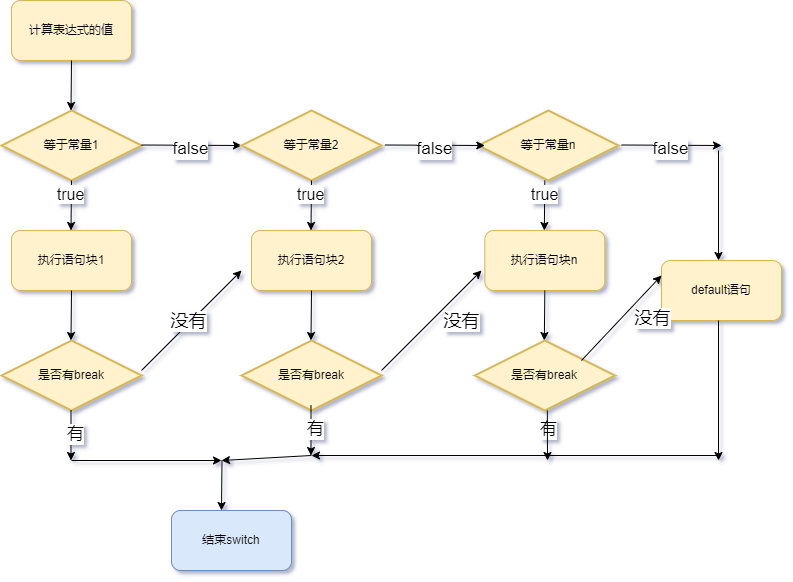

The diagram above was exported from draw.io. Its source (the exported page's mxGraphModel, read from the mxfile embedded in the PNG):
<mxGraphModel dx="994" dy="684" grid="1" gridSize="10" guides="1" tooltips="1" connect="1" arrows="1" fold="1" page="1" pageScale="1" pageWidth="827" pageHeight="1169" math="0" shadow="0">
  <root>
    <mxCell id="WIyWlLk6GJQsqaUBKTNV-0" />
    <mxCell id="WIyWlLk6GJQsqaUBKTNV-1" parent="WIyWlLk6GJQsqaUBKTNV-0" />
    <mxCell id="CP2A2xZsaiGlcDApZ_BA-1" value="计算表达式的值" style="rounded=1;whiteSpace=wrap;html=1;fillColor=#fff2cc;strokeColor=#d6b656;" parent="WIyWlLk6GJQsqaUBKTNV-1" vertex="1">
      <mxGeometry x="120" y="180" width="120" height="60" as="geometry" />
    </mxCell>
    <mxCell id="CP2A2xZsaiGlcDApZ_BA-4" value="等于常量1" style="strokeWidth=2;html=1;shape=mxgraph.flowchart.decision;whiteSpace=wrap;fillColor=#fff2cc;strokeColor=#d6b656;" parent="WIyWlLk6GJQsqaUBKTNV-1" vertex="1">
      <mxGeometry x="110" y="290" width="140" height="70" as="geometry" />
    </mxCell>
    <mxCell id="CP2A2xZsaiGlcDApZ_BA-5" value="" style="endArrow=classic;html=1;rounded=0;" parent="WIyWlLk6GJQsqaUBKTNV-1" edge="1">
      <mxGeometry width="50" height="50" relative="1" as="geometry">
        <mxPoint x="180" y="240" as="sourcePoint" />
        <mxPoint x="179.5" y="290" as="targetPoint" />
      </mxGeometry>
    </mxCell>
    <mxCell id="CP2A2xZsaiGlcDApZ_BA-6" value="" style="endArrow=classic;html=1;rounded=0;" parent="WIyWlLk6GJQsqaUBKTNV-1" edge="1">
      <mxGeometry width="50" height="50" relative="1" as="geometry">
        <mxPoint x="180" y="360" as="sourcePoint" />
        <mxPoint x="179.5" y="410" as="targetPoint" />
      </mxGeometry>
    </mxCell>
    <mxCell id="CP2A2xZsaiGlcDApZ_BA-7" value="&lt;font style=&quot;font-size: 16px;&quot;&gt;true&lt;/font&gt;" style="edgeLabel;html=1;align=center;verticalAlign=middle;resizable=0;points=[];" parent="CP2A2xZsaiGlcDApZ_BA-6" vertex="1" connectable="0">
      <mxGeometry x="-0.4529" y="-1" relative="1" as="geometry">
        <mxPoint as="offset" />
      </mxGeometry>
    </mxCell>
    <mxCell id="CP2A2xZsaiGlcDApZ_BA-8" value="执行语句块1" style="rounded=1;whiteSpace=wrap;html=1;fillColor=#fff2cc;strokeColor=#d6b656;" parent="WIyWlLk6GJQsqaUBKTNV-1" vertex="1">
      <mxGeometry x="120" y="410" width="120" height="60" as="geometry" />
    </mxCell>
    <mxCell id="CP2A2xZsaiGlcDApZ_BA-9" value="" style="endArrow=classic;html=1;rounded=0;" parent="WIyWlLk6GJQsqaUBKTNV-1" edge="1">
      <mxGeometry width="50" height="50" relative="1" as="geometry">
        <mxPoint x="180" y="470" as="sourcePoint" />
        <mxPoint x="179.5" y="520" as="targetPoint" />
      </mxGeometry>
    </mxCell>
    <mxCell id="CP2A2xZsaiGlcDApZ_BA-10" value="是否有break" style="strokeWidth=2;html=1;shape=mxgraph.flowchart.decision;whiteSpace=wrap;fillColor=#fff2cc;strokeColor=#d6b656;" parent="WIyWlLk6GJQsqaUBKTNV-1" vertex="1">
      <mxGeometry x="110" y="520" width="140" height="70" as="geometry" />
    </mxCell>
    <mxCell id="CP2A2xZsaiGlcDApZ_BA-13" value="" style="endArrow=classic;html=1;rounded=0;" parent="WIyWlLk6GJQsqaUBKTNV-1" edge="1">
      <mxGeometry width="50" height="50" relative="1" as="geometry">
        <mxPoint x="179.5" y="590" as="sourcePoint" />
        <mxPoint x="179.5" y="640" as="targetPoint" />
      </mxGeometry>
    </mxCell>
    <mxCell id="CP2A2xZsaiGlcDApZ_BA-14" value="有" style="edgeLabel;html=1;align=center;verticalAlign=middle;resizable=0;points=[];" parent="CP2A2xZsaiGlcDApZ_BA-13" vertex="1" connectable="0">
      <mxGeometry x="-0.12" y="3" relative="1" as="geometry">
        <mxPoint as="offset" />
      </mxGeometry>
    </mxCell>
    <mxCell id="CP2A2xZsaiGlcDApZ_BA-15" value="&lt;font style=&quot;font-size: 17px;&quot;&gt;有&lt;/font&gt;" style="edgeLabel;html=1;align=center;verticalAlign=middle;resizable=0;points=[];" parent="CP2A2xZsaiGlcDApZ_BA-13" vertex="1" connectable="0">
      <mxGeometry x="-0.08" y="4" relative="1" as="geometry">
        <mxPoint as="offset" />
      </mxGeometry>
    </mxCell>
    <mxCell id="CP2A2xZsaiGlcDApZ_BA-16" value="" style="endArrow=classic;html=1;rounded=0;" parent="WIyWlLk6GJQsqaUBKTNV-1" edge="1">
      <mxGeometry width="50" height="50" relative="1" as="geometry">
        <mxPoint x="180" y="640" as="sourcePoint" />
        <mxPoint x="330" y="640" as="targetPoint" />
      </mxGeometry>
    </mxCell>
    <mxCell id="CP2A2xZsaiGlcDApZ_BA-17" value="" style="endArrow=classic;html=1;rounded=0;" parent="WIyWlLk6GJQsqaUBKTNV-1" edge="1">
      <mxGeometry width="50" height="50" relative="1" as="geometry">
        <mxPoint x="330.5" y="640" as="sourcePoint" />
        <mxPoint x="330" y="690" as="targetPoint" />
      </mxGeometry>
    </mxCell>
    <mxCell id="CP2A2xZsaiGlcDApZ_BA-18" value="结束switch" style="rounded=1;whiteSpace=wrap;html=1;fillColor=#dae8fc;strokeColor=#6c8ebf;" parent="WIyWlLk6GJQsqaUBKTNV-1" vertex="1">
      <mxGeometry x="280" y="690" width="120" height="60" as="geometry" />
    </mxCell>
    <mxCell id="CP2A2xZsaiGlcDApZ_BA-19" value="" style="endArrow=classic;html=1;rounded=0;" parent="WIyWlLk6GJQsqaUBKTNV-1" edge="1">
      <mxGeometry width="50" height="50" relative="1" as="geometry">
        <mxPoint x="250" y="324.5" as="sourcePoint" />
        <mxPoint x="350" y="325" as="targetPoint" />
      </mxGeometry>
    </mxCell>
    <mxCell id="CP2A2xZsaiGlcDApZ_BA-20" value="&lt;font style=&quot;font-size: 17px;&quot;&gt;false&lt;/font&gt;" style="edgeLabel;html=1;align=center;verticalAlign=middle;resizable=0;points=[];" parent="CP2A2xZsaiGlcDApZ_BA-19" vertex="1" connectable="0">
      <mxGeometry x="-0.0263" y="-4" relative="1" as="geometry">
        <mxPoint as="offset" />
      </mxGeometry>
    </mxCell>
    <mxCell id="CP2A2xZsaiGlcDApZ_BA-21" value="等于常量2" style="strokeWidth=2;html=1;shape=mxgraph.flowchart.decision;whiteSpace=wrap;fillColor=#fff2cc;strokeColor=#d6b656;" parent="WIyWlLk6GJQsqaUBKTNV-1" vertex="1">
      <mxGeometry x="350" y="290" width="140" height="70" as="geometry" />
    </mxCell>
    <mxCell id="CP2A2xZsaiGlcDApZ_BA-22" value="" style="endArrow=classic;html=1;rounded=0;" parent="WIyWlLk6GJQsqaUBKTNV-1" edge="1">
      <mxGeometry width="50" height="50" relative="1" as="geometry">
        <mxPoint x="420" y="360" as="sourcePoint" />
        <mxPoint x="419.5" y="410" as="targetPoint" />
      </mxGeometry>
    </mxCell>
    <mxCell id="CP2A2xZsaiGlcDApZ_BA-23" value="&lt;font style=&quot;font-size: 16px;&quot;&gt;true&lt;/font&gt;" style="edgeLabel;html=1;align=center;verticalAlign=middle;resizable=0;points=[];" parent="CP2A2xZsaiGlcDApZ_BA-22" vertex="1" connectable="0">
      <mxGeometry x="-0.4529" y="-1" relative="1" as="geometry">
        <mxPoint as="offset" />
      </mxGeometry>
    </mxCell>
    <mxCell id="CP2A2xZsaiGlcDApZ_BA-24" value="执行语句块2" style="rounded=1;whiteSpace=wrap;html=1;fillColor=#fff2cc;strokeColor=#d6b656;" parent="WIyWlLk6GJQsqaUBKTNV-1" vertex="1">
      <mxGeometry x="360" y="410" width="120" height="60" as="geometry" />
    </mxCell>
    <mxCell id="CP2A2xZsaiGlcDApZ_BA-25" value="" style="endArrow=classic;html=1;rounded=0;" parent="WIyWlLk6GJQsqaUBKTNV-1" edge="1">
      <mxGeometry width="50" height="50" relative="1" as="geometry">
        <mxPoint x="420" y="470" as="sourcePoint" />
        <mxPoint x="419.5" y="520" as="targetPoint" />
      </mxGeometry>
    </mxCell>
    <mxCell id="CP2A2xZsaiGlcDApZ_BA-26" value="是否有break" style="strokeWidth=2;html=1;shape=mxgraph.flowchart.decision;whiteSpace=wrap;fillColor=#fff2cc;strokeColor=#d6b656;" parent="WIyWlLk6GJQsqaUBKTNV-1" vertex="1">
      <mxGeometry x="350" y="520" width="140" height="70" as="geometry" />
    </mxCell>
    <mxCell id="CP2A2xZsaiGlcDApZ_BA-28" value="" style="endArrow=classic;html=1;rounded=0;" parent="WIyWlLk6GJQsqaUBKTNV-1" edge="1">
      <mxGeometry width="50" height="50" relative="1" as="geometry">
        <mxPoint x="419.5" y="585" as="sourcePoint" />
        <mxPoint x="419.5" y="635" as="targetPoint" />
      </mxGeometry>
    </mxCell>
    <mxCell id="CP2A2xZsaiGlcDApZ_BA-29" value="有" style="edgeLabel;html=1;align=center;verticalAlign=middle;resizable=0;points=[];" parent="CP2A2xZsaiGlcDApZ_BA-28" vertex="1" connectable="0">
      <mxGeometry x="-0.12" y="3" relative="1" as="geometry">
        <mxPoint as="offset" />
      </mxGeometry>
    </mxCell>
    <mxCell id="CP2A2xZsaiGlcDApZ_BA-30" value="&lt;font style=&quot;font-size: 17px;&quot;&gt;有&lt;/font&gt;" style="edgeLabel;html=1;align=center;verticalAlign=middle;resizable=0;points=[];" parent="CP2A2xZsaiGlcDApZ_BA-28" vertex="1" connectable="0">
      <mxGeometry x="-0.08" y="4" relative="1" as="geometry">
        <mxPoint as="offset" />
      </mxGeometry>
    </mxCell>
    <mxCell id="CP2A2xZsaiGlcDApZ_BA-31" value="" style="endArrow=classic;html=1;rounded=0;" parent="WIyWlLk6GJQsqaUBKTNV-1" edge="1">
      <mxGeometry width="50" height="50" relative="1" as="geometry">
        <mxPoint x="420" y="635" as="sourcePoint" />
        <mxPoint x="330" y="640" as="targetPoint" />
      </mxGeometry>
    </mxCell>
    <mxCell id="CP2A2xZsaiGlcDApZ_BA-33" value="" style="endArrow=classic;html=1;rounded=0;" parent="WIyWlLk6GJQsqaUBKTNV-1" edge="1">
      <mxGeometry width="50" height="50" relative="1" as="geometry">
        <mxPoint x="250" y="550" as="sourcePoint" />
        <mxPoint x="350" y="450" as="targetPoint" />
      </mxGeometry>
    </mxCell>
    <mxCell id="CP2A2xZsaiGlcDApZ_BA-34" value="&lt;font style=&quot;font-size: 18px;&quot;&gt;没有&lt;/font&gt;" style="edgeLabel;html=1;align=center;verticalAlign=middle;resizable=0;points=[];" parent="CP2A2xZsaiGlcDApZ_BA-33" vertex="1" connectable="0">
      <mxGeometry x="-0.0467" y="1" relative="1" as="geometry">
        <mxPoint y="-1" as="offset" />
      </mxGeometry>
    </mxCell>
    <mxCell id="CP2A2xZsaiGlcDApZ_BA-35" value="等于常量n" style="strokeWidth=2;html=1;shape=mxgraph.flowchart.decision;whiteSpace=wrap;fillColor=#fff2cc;strokeColor=#d6b656;" parent="WIyWlLk6GJQsqaUBKTNV-1" vertex="1">
      <mxGeometry x="586.83" y="290" width="140" height="70" as="geometry" />
    </mxCell>
    <mxCell id="CP2A2xZsaiGlcDApZ_BA-36" value="" style="endArrow=classic;html=1;rounded=0;" parent="WIyWlLk6GJQsqaUBKTNV-1" edge="1">
      <mxGeometry width="50" height="50" relative="1" as="geometry">
        <mxPoint x="653.33" y="360" as="sourcePoint" />
        <mxPoint x="652.83" y="410" as="targetPoint" />
      </mxGeometry>
    </mxCell>
    <mxCell id="CP2A2xZsaiGlcDApZ_BA-37" value="&lt;font style=&quot;font-size: 16px;&quot;&gt;true&lt;/font&gt;" style="edgeLabel;html=1;align=center;verticalAlign=middle;resizable=0;points=[];" parent="CP2A2xZsaiGlcDApZ_BA-36" vertex="1" connectable="0">
      <mxGeometry x="-0.4529" y="-1" relative="1" as="geometry">
        <mxPoint as="offset" />
      </mxGeometry>
    </mxCell>
    <mxCell id="CP2A2xZsaiGlcDApZ_BA-38" value="执行语句块n" style="rounded=1;whiteSpace=wrap;html=1;fillColor=#fff2cc;strokeColor=#d6b656;" parent="WIyWlLk6GJQsqaUBKTNV-1" vertex="1">
      <mxGeometry x="593.33" y="410" width="120" height="60" as="geometry" />
    </mxCell>
    <mxCell id="CP2A2xZsaiGlcDApZ_BA-39" value="" style="endArrow=classic;html=1;rounded=0;" parent="WIyWlLk6GJQsqaUBKTNV-1" edge="1">
      <mxGeometry width="50" height="50" relative="1" as="geometry">
        <mxPoint x="653.33" y="470" as="sourcePoint" />
        <mxPoint x="652.83" y="520" as="targetPoint" />
      </mxGeometry>
    </mxCell>
    <mxCell id="CP2A2xZsaiGlcDApZ_BA-40" value="是否有break" style="strokeWidth=2;html=1;shape=mxgraph.flowchart.decision;whiteSpace=wrap;fillColor=#fff2cc;strokeColor=#d6b656;" parent="WIyWlLk6GJQsqaUBKTNV-1" vertex="1">
      <mxGeometry x="583.33" y="520" width="140" height="70" as="geometry" />
    </mxCell>
    <mxCell id="CP2A2xZsaiGlcDApZ_BA-41" value="有" style="edgeLabel;html=1;align=center;verticalAlign=middle;resizable=0;points=[];" parent="WIyWlLk6GJQsqaUBKTNV-1" vertex="1" connectable="0">
      <mxGeometry x="655.83" y="607" as="geometry" />
    </mxCell>
    <mxCell id="CP2A2xZsaiGlcDApZ_BA-42" value="&lt;font style=&quot;font-size: 17px;&quot;&gt;有&lt;/font&gt;" style="edgeLabel;html=1;align=center;verticalAlign=middle;resizable=0;points=[];" parent="WIyWlLk6GJQsqaUBKTNV-1" vertex="1" connectable="0">
      <mxGeometry x="656.83" y="608" as="geometry" />
    </mxCell>
    <mxCell id="CP2A2xZsaiGlcDApZ_BA-43" value="" style="endArrow=classic;html=1;rounded=0;" parent="WIyWlLk6GJQsqaUBKTNV-1" edge="1">
      <mxGeometry width="50" height="50" relative="1" as="geometry">
        <mxPoint x="490" y="550" as="sourcePoint" />
        <mxPoint x="590" y="450" as="targetPoint" />
      </mxGeometry>
    </mxCell>
    <mxCell id="CP2A2xZsaiGlcDApZ_BA-44" value="&lt;font style=&quot;font-size: 18px;&quot;&gt;没有&lt;/font&gt;" style="edgeLabel;html=1;align=center;verticalAlign=middle;resizable=0;points=[];" parent="CP2A2xZsaiGlcDApZ_BA-43" vertex="1" connectable="0">
      <mxGeometry x="-0.0467" y="1" relative="1" as="geometry">
        <mxPoint x="33" y="-1" as="offset" />
      </mxGeometry>
    </mxCell>
    <mxCell id="CP2A2xZsaiGlcDApZ_BA-45" value="" style="endArrow=classic;html=1;rounded=0;" parent="WIyWlLk6GJQsqaUBKTNV-1" edge="1">
      <mxGeometry width="50" height="50" relative="1" as="geometry">
        <mxPoint x="493.33000000000004" y="324.5" as="sourcePoint" />
        <mxPoint x="593.33" y="325" as="targetPoint" />
      </mxGeometry>
    </mxCell>
    <mxCell id="CP2A2xZsaiGlcDApZ_BA-46" value="&lt;font style=&quot;font-size: 17px;&quot;&gt;false&lt;/font&gt;" style="edgeLabel;html=1;align=center;verticalAlign=middle;resizable=0;points=[];" parent="CP2A2xZsaiGlcDApZ_BA-45" vertex="1" connectable="0">
      <mxGeometry x="-0.0263" y="-4" relative="1" as="geometry">
        <mxPoint as="offset" />
      </mxGeometry>
    </mxCell>
    <mxCell id="CP2A2xZsaiGlcDApZ_BA-47" value="" style="endArrow=classic;html=1;rounded=0;" parent="WIyWlLk6GJQsqaUBKTNV-1" edge="1">
      <mxGeometry width="50" height="50" relative="1" as="geometry">
        <mxPoint x="730" y="324.5" as="sourcePoint" />
        <mxPoint x="830" y="325" as="targetPoint" />
      </mxGeometry>
    </mxCell>
    <mxCell id="CP2A2xZsaiGlcDApZ_BA-48" value="&lt;font style=&quot;font-size: 17px;&quot;&gt;false&lt;/font&gt;" style="edgeLabel;html=1;align=center;verticalAlign=middle;resizable=0;points=[];" parent="CP2A2xZsaiGlcDApZ_BA-47" vertex="1" connectable="0">
      <mxGeometry x="-0.0263" y="-4" relative="1" as="geometry">
        <mxPoint as="offset" />
      </mxGeometry>
    </mxCell>
    <mxCell id="CP2A2xZsaiGlcDApZ_BA-49" value="" style="endArrow=classic;html=1;rounded=0;" parent="WIyWlLk6GJQsqaUBKTNV-1" edge="1">
      <mxGeometry width="50" height="50" relative="1" as="geometry">
        <mxPoint x="827" y="330" as="sourcePoint" />
        <mxPoint x="827" y="440" as="targetPoint" />
      </mxGeometry>
    </mxCell>
    <mxCell id="CP2A2xZsaiGlcDApZ_BA-50" value="default语句" style="rounded=1;whiteSpace=wrap;html=1;fillColor=#fff2cc;strokeColor=#d6b656;" parent="WIyWlLk6GJQsqaUBKTNV-1" vertex="1">
      <mxGeometry x="770" y="440" width="120" height="60" as="geometry" />
    </mxCell>
    <mxCell id="CP2A2xZsaiGlcDApZ_BA-51" value="" style="endArrow=classic;html=1;rounded=0;entryX=0;entryY=0.25;entryDx=0;entryDy=0;" parent="WIyWlLk6GJQsqaUBKTNV-1" target="CP2A2xZsaiGlcDApZ_BA-50" edge="1">
      <mxGeometry width="50" height="50" relative="1" as="geometry">
        <mxPoint x="690" y="540" as="sourcePoint" />
        <mxPoint x="790" y="440" as="targetPoint" />
      </mxGeometry>
    </mxCell>
    <mxCell id="CP2A2xZsaiGlcDApZ_BA-52" value="&lt;font style=&quot;font-size: 18px;&quot;&gt;没有&lt;/font&gt;" style="edgeLabel;html=1;align=center;verticalAlign=middle;resizable=0;points=[];" parent="CP2A2xZsaiGlcDApZ_BA-51" vertex="1" connectable="0">
      <mxGeometry x="-0.0467" y="1" relative="1" as="geometry">
        <mxPoint x="33" y="-1" as="offset" />
      </mxGeometry>
    </mxCell>
    <mxCell id="CP2A2xZsaiGlcDApZ_BA-53" value="" style="endArrow=classic;html=1;rounded=0;" parent="WIyWlLk6GJQsqaUBKTNV-1" edge="1">
      <mxGeometry width="50" height="50" relative="1" as="geometry">
        <mxPoint x="827" y="500" as="sourcePoint" />
        <mxPoint x="827" y="640" as="targetPoint" />
      </mxGeometry>
    </mxCell>
    <mxCell id="CP2A2xZsaiGlcDApZ_BA-54" value="" style="endArrow=classic;html=1;rounded=0;" parent="WIyWlLk6GJQsqaUBKTNV-1" edge="1">
      <mxGeometry width="50" height="50" relative="1" as="geometry">
        <mxPoint x="827" y="635" as="sourcePoint" />
        <mxPoint x="420" y="635" as="targetPoint" />
      </mxGeometry>
    </mxCell>
    <mxCell id="CP2A2xZsaiGlcDApZ_BA-55" value="" style="endArrow=classic;html=1;rounded=0;" parent="WIyWlLk6GJQsqaUBKTNV-1" edge="1">
      <mxGeometry width="50" height="50" relative="1" as="geometry">
        <mxPoint x="655.83" y="590" as="sourcePoint" />
        <mxPoint x="656" y="640" as="targetPoint" />
      </mxGeometry>
    </mxCell>
  </root>
</mxGraphModel>